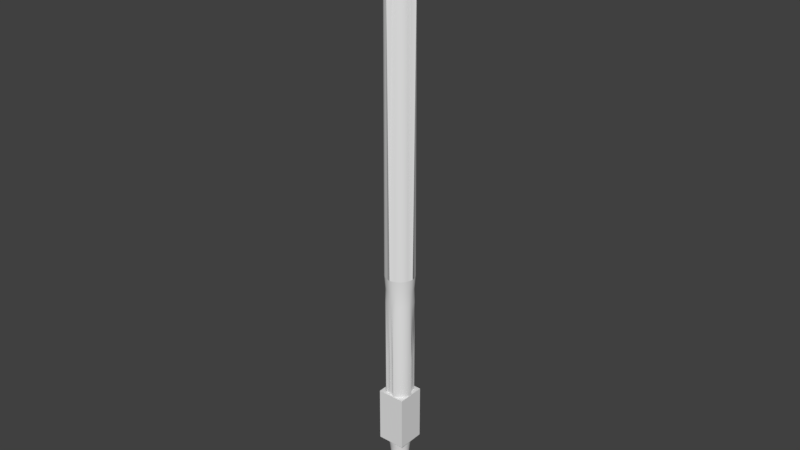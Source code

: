 # Source: Kyrie-Rod.blend  (saved by Blender 2.79.0; exported with 4.5.12 LTS)
import bpy
from mathutils import Matrix  # noqa: F401  (used for matrix-valued properties, if any)

bpy.ops.wm.read_factory_settings(use_empty=True)
scene = bpy.context.scene
scene.name = 'Scene'

# ---- collections
col_collection_1 = bpy.data.collections.new('Collection 1'); scene.collection.children.link(col_collection_1)

# ---- world
world_world = bpy.data.worlds.new('World'); scene.world = world_world
world_world.color = (0.05088, 0.05088, 0.05088)
world_world.use_sun_shadow = False
world_world.sun_shadow_jitter_overblur = 0.0
world_world.cycles.sampling_method = 'MANUAL'

# ---- meshes
me_cube = bpy.data.meshes.new('Cube')
me_cube.from_pydata([(-0.5, -0.5, -1.0), (-0.5, -0.5, 1.0), (-0.5, 0.5, -1.0), (-0.5, 0.5, 1.0), (0.5, -0.5, -1.0), (0.5, -0.5, 1.0), (0.5, 0.5, -1.0), (0.5, 0.5, 1.0)], [], [(0, 1, 3, 2), (2, 3, 7, 6), (6, 7, 5, 4), (4, 5, 1, 0), (2, 6, 4, 0), (7, 3, 1, 5)])
me_cube.use_remesh_preserve_volume = False
me_cube.use_remesh_preserve_attributes = False
me_cube.use_mirror_vertex_groups = False
me_cube.update()
me_circle = bpy.data.meshes.new('Circle')
me_circle.from_pydata([(0.0, 0.5, 0.0), (-0.09755, 0.4904, 0.0), (-0.1913, 0.4619, 0.0), (-0.2778, 0.4157, 0.0), (-0.2898, 0.2853, 0.11), (-0.3658, 0.2421, 0.1592), (-0.3776, 0.1538, 0.11), (-0.4904, 0.09755, 0.0), (-0.5, 3.775e-08, 0.0), (-0.4904, -0.09755, 0.0), (-0.4619, -0.1913, 0.0), (-0.4157, -0.2778, 0.0), (-0.3536, -0.3536, 0.0), (-0.2778, -0.4157, 0.0), (-0.1583, -0.3758, 0.11), (-0.08748, -0.4299, 0.1592), (-0.003179, -0.4066, 0.11), (0.09755, -0.4904, 0.0), (0.1913, -0.4619, 0.0), (0.2778, -0.4157, 0.0), (0.3536, -0.3536, 0.0), (0.4157, -0.2778, 0.0), (0.4619, -0.1913, 0.0), (0.4904, -0.09754, 0.0), (0.5, 4.828e-07, 0.0), (0.3943, 0.07775, 0.11), (0.402, 0.1665, 0.1592), (0.3338, 0.2239, 0.11), (0.3536, 0.3536, 0.0), (0.2778, 0.4157, 0.0), (0.1913, 0.4619, 0.0), (0.09754, 0.4904, 0.0), (-0.09755, 0.4904, 4.655), (0.0, 0.5, 4.655), (-0.1913, 0.4619, 4.655), (-0.2778, 0.4157, 4.655), (-0.3536, 0.3536, 4.655), (-0.4157, 0.2778, 4.655), (-0.4619, 0.1913, 4.655), (-0.4904, 0.09755, 4.655), (-0.5, 3.775e-08, 4.655), (-0.4904, -0.09755, 4.655), (-0.4619, -0.1913, 4.655), (-0.4157, -0.2778, 4.655), (-0.3536, -0.3536, 4.655), (-0.2778, -0.4157, 4.655), (-0.1913, -0.4619, 4.655), (-0.09755, -0.4904, 4.655), (1.629e-07, -0.5, 4.655), (0.09755, -0.4904, 4.655), (0.1913, -0.4619, 4.655), (0.2778, -0.4157, 4.655), (0.3536, -0.3536, 4.655), (0.4157, -0.2778, 4.655), (0.4619, -0.1913, 4.655), (0.4904, -0.09754, 4.655), (0.5, 4.828e-07, 4.655), (0.4904, 0.09755, 4.655), (0.4619, 0.1913, 4.655), (0.4157, 0.2778, 4.655), (0.3536, 0.3536, 4.655), (0.2778, 0.4157, 4.655), (0.1913, 0.4619, 4.655), (0.09754, 0.4904, 4.655), (-0.09754, 0.4904, 15.11), (9.104e-07, 0.6234, 15.11), (-0.1913, 0.4619, 15.11), (-0.2778, 0.4157, 15.11), (-0.3536, 0.3536, 15.11), (-0.4157, 0.2778, 15.11), (-0.4619, 0.1913, 15.11), (-0.4904, 0.09755, 15.11), (-0.6234, 1.463e-08, 15.11), (-0.4904, -0.09755, 15.11), (-0.4619, -0.1913, 15.11), (-0.4157, -0.2778, 15.11), (-0.3536, -0.3536, 15.11), (-0.2778, -0.4157, 15.11), (-0.1913, -0.4619, 15.11), (-0.09754, -0.4904, 15.11), (1.114e-06, -0.6234, 15.11), (0.09755, -0.4904, 15.11), (0.1913, -0.4619, 15.11), (0.2778, -0.4157, 15.11), (0.3536, -0.3536, 15.11), (0.4157, -0.2778, 15.11), (0.4619, -0.1913, 15.11), (0.4904, -0.09754, 15.11), (0.6234, 5.695e-07, 15.11), (0.4904, 0.09755, 15.11), (0.4619, 0.1913, 15.11), (0.4157, 0.2778, 15.11), (0.3536, 0.3536, 15.11), (0.2778, 0.4157, 15.11), (0.1913, 0.4619, 15.11), (0.09755, 0.4904, 15.11), (-0.091, 0.4575, -0.6305), (-3.984e-09, 0.4664, -0.6305), (-0.1785, 0.4309, -0.6305), (-0.2591, 0.3878, -0.6305), (-0.3298, 0.3298, -0.6305), (-0.3878, 0.2591, -0.6305), (-0.4309, 0.1785, -0.6305), (-0.4575, 0.091, -0.6305), (-0.4664, 4.478e-08, -0.6305), (-0.4575, -0.091, -0.6305), (-0.4309, -0.1785, -0.6305), (-0.3878, -0.2591, -0.6305), (-0.3298, -0.3298, -0.6305), (-0.2591, -0.3878, -0.6305), (-0.1785, -0.4309, -0.6305), (-0.091, -0.4575, -0.6305), (1.48e-07, -0.4664, -0.6305), (0.091, -0.4575, -0.6305), (0.1785, -0.4309, -0.6305), (0.2591, -0.3878, -0.6305), (0.3298, -0.3298, -0.6305), (0.3878, -0.2591, -0.6305), (0.4309, -0.1785, -0.6305), (0.4575, -0.091, -0.6305), (0.4664, 4.6e-07, -0.6305), (0.4575, 0.091, -0.6305), (0.4309, 0.1785, -0.6305), (0.3878, 0.2591, -0.6305), (0.3298, 0.3298, -0.6305), (0.2591, 0.3878, -0.6305), (0.1785, 0.4309, -0.6305), (0.091, 0.4575, -0.6305), (-0.07013, 0.3526, -1.362), (6.923e-09, 0.3595, -1.362), (-0.1376, 0.3321, -1.362), (-0.1997, 0.2989, -1.362), (-0.2542, 0.2542, -1.362), (-0.2989, 0.1997, -1.362), (-0.3321, 0.1376, -1.362), (-0.3526, 0.07013, -1.362), (-0.3595, 6.384e-08, -1.362), (-0.3526, -0.07013, -1.362), (-0.3321, -0.1376, -1.362), (-0.2989, -0.1997, -1.362), (-0.2542, -0.2542, -1.362), (-0.1997, -0.2989, -1.362), (-0.1376, -0.3321, -1.362), (-0.07013, -0.3526, -1.362), (1.241e-07, -0.3595, -1.362), (0.07013, -0.3526, -1.362), (0.1376, -0.3321, -1.362), (0.1997, -0.2989, -1.362), (0.2542, -0.2542, -1.362), (0.2989, -0.1997, -1.362), (0.3321, -0.1376, -1.362), (0.3526, -0.07013, -1.362), (0.3595, 3.838e-07, -1.362), (0.3526, 0.07013, -1.362), (0.3321, 0.1376, -1.362), (0.2989, 0.1997, -1.362), (0.2542, 0.2542, -1.362), (0.1997, 0.2989, -1.362), (0.1376, 0.3321, -1.362), (0.07013, 0.3526, -1.362), (-0.05386, 0.2708, -2.19), (7.701e-08, 0.2761, -2.19), (-0.1057, 0.2551, -2.19), (-0.1534, 0.2296, -2.19), (-0.1952, 0.1952, -2.19), (-0.2296, 0.1534, -2.19), (-0.2551, 0.1057, -2.19), (-0.2708, 0.05386, -2.19), (-0.2761, 9.812e-08, -2.19), (-0.2708, -0.05386, -2.19), (-0.2551, -0.1057, -2.19), (-0.2296, -0.1534, -2.19), (-0.1952, -0.1952, -2.19), (-0.1534, -0.2296, -2.19), (-0.1057, -0.2551, -2.19), (-0.05386, -0.2708, -2.19), (1.67e-07, -0.2761, -2.19), (0.05386, -0.2708, -2.19), (0.1057, -0.2551, -2.19), (0.1534, -0.2296, -2.19), (0.1952, -0.1952, -2.19), (0.2296, -0.1534, -2.19), (0.2551, -0.1057, -2.19), (0.2708, -0.05386, -2.19), (0.2761, 3.439e-07, -2.19), (0.2708, 0.05386, -2.19), (0.2551, 0.1057, -2.19), (0.2296, 0.1534, -2.19), (0.1952, 0.1952, -2.19), (0.1534, 0.2296, -2.19), (0.1057, 0.2551, -2.19), (0.05386, 0.2708, -2.19), (4.089e-07, 1.515e-07, -3.544), (-0.07729, 0.3886, 16.66), (1.428e-06, 0.8678, 16.38), (-0.1516, 0.366, 16.66), (-0.2201, 0.3294, 16.66), (-0.2802, 0.2802, 16.66), (-0.3294, 0.2201, 16.66), (-0.366, 0.1516, 16.66), (-0.3886, 0.0773, 16.66), (-0.8678, -3.637e-08, 16.38), (-0.3886, -0.0773, 16.66), (-0.366, -0.1516, 16.66), (-0.3294, -0.2201, 16.66), (-0.2802, -0.2802, 16.66), (-0.2201, -0.3294, 16.66), (-0.1516, -0.366, 16.66), (-0.07729, -0.3886, 16.66), (1.71e-06, -0.8678, 16.38), (0.0773, -0.3886, 16.66), (0.1516, -0.366, 16.66), (0.2201, -0.3294, 16.66), (0.2802, -0.2802, 16.66), (0.3294, -0.2201, 16.66), (0.366, -0.1516, 16.66), (0.3886, -0.0773, 16.66), (0.8678, 7.36e-07, 16.38), (0.3886, 0.0773, 16.66), (0.366, 0.1516, 16.66), (0.3294, 0.2201, 16.66), (0.2802, 0.2802, 16.66), (0.2201, 0.3294, 16.66), (0.1516, 0.366, 16.66), (0.0773, 0.3886, 16.66), (-0.04563, 0.2294, 17.63), (1.571e-06, 0.3663, 17.9), (-0.08951, 0.2161, 17.63), (-0.13, 0.1945, 17.63), (-0.1654, 0.1654, 17.63), (-0.1945, 0.13, 17.63), (-0.2161, 0.08951, 17.63), (-0.2294, 0.04563, 17.63), (-0.3663, 6.468e-08, 17.9), (-0.2294, -0.04563, 17.63), (-0.2161, -0.08951, 17.63), (-0.1945, -0.13, 17.63), (-0.1654, -0.1654, 17.63), (-0.13, -0.1945, 17.63), (-0.08951, -0.2161, 17.63), (-0.04563, -0.2294, 17.63), (1.69e-06, -0.3663, 17.9), (0.04564, -0.2294, 17.63), (0.08952, -0.2161, 17.63), (0.13, -0.1945, 17.63), (0.1654, -0.1654, 17.63), (0.1945, -0.13, 17.63), (0.2161, -0.08951, 17.63), (0.2294, -0.04563, 17.63), (0.3663, 3.907e-07, 17.9), (0.2294, 0.04563, 17.63), (0.2161, 0.08951, 17.63), (0.1945, 0.13, 17.63), (0.1654, 0.1654, 17.63), (0.13, 0.1945, 17.63), (0.08952, 0.2161, 17.63), (0.04564, 0.2294, 17.63), (-0.003334, 0.01678, 18.55), (4.794e-06, 0.01711, 18.55), (-0.006544, 0.01581, 18.55), (-0.009503, 0.01423, 18.55), (-0.0121, 0.0121, 18.55), (-0.01422, 0.009507, 18.55), (-0.01581, 0.006549, 18.55), (-0.01678, 0.003339, 18.55), (-0.01711, 1.449e-07, 18.55), (-0.01678, -0.003338, 18.55), (-0.01581, -0.006549, 18.55), (-0.01422, -0.009507, 18.55), (-0.0121, -0.0121, 18.55), (-0.009503, -0.01423, 18.55), (-0.006544, -0.01581, 18.55), (-0.003334, -0.01678, 18.55), (4.8e-06, -0.01711, 18.55), (0.003343, -0.01678, 18.55), (0.006554, -0.01581, 18.55), (0.009512, -0.01423, 18.55), (0.01211, -0.0121, 18.55), (0.01423, -0.009507, 18.55), (0.01581, -0.006549, 18.55), (0.01679, -0.003338, 18.55), (0.01712, 1.602e-07, 18.55), (0.01679, 0.003339, 18.55), (0.01581, 0.006549, 18.55), (0.01423, 0.009507, 18.55), (0.01211, 0.0121, 18.55), (0.009512, 0.01423, 18.55), (0.006554, 0.01581, 18.55), (0.003343, 0.01678, 18.55), (-0.2119, 0.04216, 17.7), (-0.1996, 0.0827, 17.7), (0.1797, -0.1201, 17.7), (0.1528, -0.1528, 17.7), (-0.1588, 1.124e-07, 17.95), (0.1997, -0.0827, 17.7), (-0.2119, -0.04216, 17.7), (0.2119, -0.04216, 17.7), (-0.1996, -0.0827, 17.7), (0.1588, 2.538e-07, 17.95), (-0.1797, -0.1201, 17.7), (0.2119, 0.04216, 17.7), (-0.1528, -0.1528, 17.7), (0.1997, 0.0827, 17.7), (-0.1201, -0.1797, 17.7), (0.1797, 0.1201, 17.7), (-0.0827, -0.1997, 17.7), (-0.04216, 0.2119, 17.7), (1.869e-06, 0.1588, 17.95), (0.1528, 0.1528, 17.7), (-0.04216, -0.2119, 17.7), (-0.0827, 0.1997, 17.7), (0.1201, 0.1797, 17.7), (1.921e-06, -0.1588, 17.95), (-0.1201, 0.1797, 17.7), (0.0827, 0.1997, 17.7), (0.04216, -0.2119, 17.7), (-0.1528, 0.1528, 17.7), (0.04216, 0.2119, 17.7), (0.0827, -0.1997, 17.7), (-0.1797, 0.1201, 17.7), (0.1201, -0.1797, 17.7), (0.1913, -0.4619, 2.543), (0.09755, -0.4904, 2.543), (-0.3658, 0.2421, 2.384), (-0.2898, 0.2853, 2.433), (0.0, 0.5, 2.543), (0.09754, 0.4904, 2.543), (0.2778, -0.4157, 2.543), (-0.3776, 0.1538, 2.433), (0.3536, -0.3536, 2.543), (-0.4904, 0.09755, 2.543), (0.4157, -0.2778, 2.543), (-0.5, 3.775e-08, 2.543), (0.4619, -0.1913, 2.543), (-0.4904, -0.09755, 2.543), (0.4904, -0.09754, 2.543), (-0.4619, -0.1913, 2.543), (0.5, 4.828e-07, 2.543), (-0.4157, -0.2778, 2.543), (0.3943, 0.07775, 2.433), (-0.3536, -0.3536, 2.543), (0.402, 0.1665, 2.384), (-0.2778, -0.4157, 2.543), (0.3338, 0.2239, 2.433), (-0.1583, -0.3758, 2.433), (-0.09755, 0.4904, 2.543), (0.3536, 0.3536, 2.543), (-0.08748, -0.4299, 2.384), (-0.1913, 0.4619, 2.543), (0.2778, 0.4157, 2.543), (-0.003179, -0.4066, 2.433), (-0.2778, 0.4157, 2.543), (0.1913, 0.4619, 2.543), (-0.2711, -0.4058, 5.153), (-0.3451, -0.3451, 5.153), (0.4058, 0.2711, 5.153), (0.4509, 0.1868, 5.153), (-0.1868, -0.4509, 5.153), (-0.09521, 0.4786, 5.153), (4.233e-08, 0.4938, 5.153), (0.3451, 0.3451, 5.153), (-0.09521, -0.4786, 5.153), (-0.1868, 0.4509, 5.153), (0.2711, 0.4058, 5.153), (2.032e-07, -0.4938, 5.153), (-0.2711, 0.4058, 5.153), (0.1868, 0.4509, 5.153), (0.09521, -0.4786, 5.153), (-0.3451, 0.3451, 5.153), (0.09521, 0.4786, 5.153), (0.1868, -0.4509, 5.153), (-0.4058, 0.2711, 5.153), (0.2711, -0.4058, 5.153), (-0.4509, 0.1868, 5.153), (0.3451, -0.3451, 5.153), (-0.4786, 0.09521, 5.153), (0.4058, -0.2711, 5.153), (-0.4938, 3.964e-08, 5.153), (0.4509, -0.1868, 5.153), (-0.4786, -0.09521, 5.153), (0.4786, -0.09521, 5.153), (-0.4509, -0.1868, 5.153), (0.4938, 4.791e-07, 5.153), (-0.4058, -0.2711, 5.153), (0.4786, 0.09521, 5.153), (-0.2944, -0.4406, 5.649), (0.4406, 0.2944, 5.649), (-0.2028, -0.4895, 5.649), (-0.1034, 0.5197, 5.649), (0.3747, 0.3747, 5.649), (-0.1034, -0.5197, 5.649), (-0.2028, 0.4895, 5.649), (0.2944, 0.4406, 5.649), (2.66e-07, -0.5425, 5.649), (-0.2944, 0.4406, 5.649), (0.2028, 0.4895, 5.649), (0.1034, -0.5197, 5.649), (-0.3747, 0.3747, 5.649), (0.1034, 0.5197, 5.649), (0.2028, -0.4895, 5.649), (-0.4406, 0.2944, 5.649), (0.2944, -0.4406, 5.649), (-0.4895, 0.2028, 5.649), (0.3747, -0.3747, 5.649), (-0.5197, 0.1034, 5.649), (0.4406, -0.2944, 5.649), (-0.5425, 2.857e-08, 5.649), (0.4895, -0.2028, 5.649), (-0.5197, -0.1034, 5.649), (0.5197, -0.1034, 5.649), (-0.4895, -0.2028, 5.649), (0.5425, 5.114e-07, 5.649), (-0.4406, -0.2944, 5.649), (0.5197, 0.1034, 5.649), (-0.3747, -0.3747, 5.649), (0.4895, 0.2028, 5.649), (8.922e-08, 0.5425, 5.649)], [], [(18, 17, 113, 114), (414, 385, 77, 76), (322, 321, 50, 49), (324, 323, 37, 36), (326, 325, 33, 63), (321, 327, 51, 50), (323, 328, 38, 37), (327, 329, 52, 51), (328, 330, 39, 38), (329, 331, 53, 52), (330, 332, 40, 39), (331, 333, 54, 53), (332, 334, 41, 40), (333, 335, 55, 54), (334, 336, 42, 41), (335, 337, 56, 55), (336, 338, 43, 42), (337, 339, 57, 56), (338, 340, 44, 43), (339, 341, 58, 57), (340, 342, 45, 44), (341, 343, 59, 58), (342, 344, 46, 45), (325, 345, 32, 33), (343, 346, 60, 59), (344, 347, 47, 46), (345, 348, 34, 32), (346, 349, 61, 60), (347, 350, 48, 47), (348, 351, 35, 34), (349, 352, 62, 61), (350, 322, 49, 48), (351, 324, 36, 35), (352, 326, 63, 62), (79, 80, 209, 208), (415, 386, 91, 90), (385, 387, 78, 77), (416, 388, 64, 65), (386, 389, 92, 91), (387, 390, 79, 78), (388, 391, 66, 64), (389, 392, 93, 92), (390, 393, 80, 79), (391, 394, 67, 66), (392, 395, 94, 93), (393, 396, 81, 80), (394, 397, 68, 67), (395, 398, 95, 94), (396, 399, 82, 81), (397, 400, 69, 68), (398, 416, 65, 95), (399, 401, 83, 82), (400, 402, 70, 69), (401, 403, 84, 83), (402, 404, 71, 70), (403, 405, 85, 84), (404, 406, 72, 71), (405, 407, 86, 85), (406, 408, 73, 72), (407, 409, 87, 86), (408, 410, 74, 73), (409, 411, 88, 87), (410, 412, 75, 74), (411, 413, 89, 88), (412, 414, 76, 75), (413, 415, 90, 89), (115, 114, 146, 147), (5, 4, 100, 101), (0, 31, 127, 97), (19, 18, 114, 115), (6, 5, 101, 102), (20, 19, 115, 116), (7, 6, 102, 103), (21, 20, 116, 117), (8, 7, 103, 104), (22, 21, 117, 118), (9, 8, 104, 105), (23, 22, 118, 119), (10, 9, 105, 106), (24, 23, 119, 120), (11, 10, 106, 107), (25, 24, 120, 121), (12, 11, 107, 108), (26, 25, 121, 122), (13, 12, 108, 109), (27, 26, 122, 123), (14, 13, 109, 110), (1, 0, 97, 96), (28, 27, 123, 124), (15, 14, 110, 111), (2, 1, 96, 98), (29, 28, 124, 125), (16, 15, 111, 112), (3, 2, 98, 99), (30, 29, 125, 126), (17, 16, 112, 113), (4, 3, 99, 100), (31, 30, 126, 127), (150, 149, 181, 182), (102, 101, 133, 134), (116, 115, 147, 148), (103, 102, 134, 135), (117, 116, 148, 149), (104, 103, 135, 136), (118, 117, 149, 150), (105, 104, 136, 137), (119, 118, 150, 151), (106, 105, 137, 138), (120, 119, 151, 152), (107, 106, 138, 139), (121, 120, 152, 153), (108, 107, 139, 140), (122, 121, 153, 154), (109, 108, 140, 141), (123, 122, 154, 155), (110, 109, 141, 142), (96, 97, 129, 128), (124, 123, 155, 156), (111, 110, 142, 143), (98, 96, 128, 130), (125, 124, 156, 157), (112, 111, 143, 144), (99, 98, 130, 131), (126, 125, 157, 158), (113, 112, 144, 145), (100, 99, 131, 132), (127, 126, 158, 159), (114, 113, 145, 146), (101, 100, 132, 133), (97, 127, 159, 129), (185, 184, 192), (137, 136, 168, 169), (151, 150, 182, 183), (138, 137, 169, 170), (152, 151, 183, 184), (139, 138, 170, 171), (153, 152, 184, 185), (140, 139, 171, 172), (154, 153, 185, 186), (141, 140, 172, 173), (155, 154, 186, 187), (142, 141, 173, 174), (128, 129, 161, 160), (156, 155, 187, 188), (143, 142, 174, 175), (130, 128, 160, 162), (157, 156, 188, 189), (144, 143, 175, 176), (131, 130, 162, 163), (158, 157, 189, 190), (145, 144, 176, 177), (132, 131, 163, 164), (159, 158, 190, 191), (146, 145, 177, 178), (133, 132, 164, 165), (129, 159, 191, 161), (147, 146, 178, 179), (134, 133, 165, 166), (148, 147, 179, 180), (135, 134, 166, 167), (149, 148, 180, 181), (136, 135, 167, 168), (172, 171, 192), (186, 185, 192), (173, 172, 192), (187, 186, 192), (174, 173, 192), (160, 161, 192), (188, 187, 192), (175, 174, 192), (162, 160, 192), (189, 188, 192), (176, 175, 192), (163, 162, 192), (190, 189, 192), (177, 176, 192), (164, 163, 192), (191, 190, 192), (178, 177, 192), (165, 164, 192), (161, 191, 192), (179, 178, 192), (166, 165, 192), (180, 179, 192), (167, 166, 192), (181, 180, 192), (168, 167, 192), (182, 181, 192), (169, 168, 192), (183, 182, 192), (170, 169, 192), (184, 183, 192), (171, 170, 192), (196, 197, 229, 228), (66, 67, 196, 195), (93, 94, 223, 222), (80, 81, 210, 209), (67, 68, 197, 196), (94, 95, 224, 223), (81, 82, 211, 210), (68, 69, 198, 197), (95, 65, 194, 224), (82, 83, 212, 211), (69, 70, 199, 198), (83, 84, 213, 212), (70, 71, 200, 199), (84, 85, 214, 213), (71, 72, 201, 200), (85, 86, 215, 214), (72, 73, 202, 201), (86, 87, 216, 215), (73, 74, 203, 202), (87, 88, 217, 216), (74, 75, 204, 203), (88, 89, 218, 217), (75, 76, 205, 204), (89, 90, 219, 218), (76, 77, 206, 205), (90, 91, 220, 219), (77, 78, 207, 206), (65, 64, 193, 194), (91, 92, 221, 220), (78, 79, 208, 207), (64, 66, 195, 193), (92, 93, 222, 221), (290, 289, 264, 263), (223, 224, 256, 255), (210, 211, 243, 242), (197, 198, 230, 229), (224, 194, 226, 256), (211, 212, 244, 243), (198, 199, 231, 230), (212, 213, 245, 244), (199, 200, 232, 231), (213, 214, 246, 245), (200, 201, 233, 232), (214, 215, 247, 246), (201, 202, 234, 233), (215, 216, 248, 247), (202, 203, 235, 234), (216, 217, 249, 248), (203, 204, 236, 235), (217, 218, 250, 249), (204, 205, 237, 236), (218, 219, 251, 250), (205, 206, 238, 237), (219, 220, 252, 251), (206, 207, 239, 238), (194, 193, 225, 226), (220, 221, 253, 252), (207, 208, 240, 239), (193, 195, 227, 225), (221, 222, 254, 253), (208, 209, 241, 240), (195, 196, 228, 227), (222, 223, 255, 254), (209, 210, 242, 241), (257, 259, 260, 261, 262, 263, 264, 265, 266, 267, 268, 269, 270, 271, 272, 273, 274, 275, 276, 277, 278, 279, 280, 281, 282, 283, 284, 285, 286, 287, 288, 258), (292, 291, 278, 277), (289, 293, 265, 264), (291, 294, 279, 278), (293, 295, 266, 265), (294, 296, 280, 279), (295, 297, 267, 266), (296, 298, 281, 280), (297, 299, 268, 267), (298, 300, 282, 281), (299, 301, 269, 268), (300, 302, 283, 282), (301, 303, 270, 269), (302, 304, 284, 283), (303, 305, 271, 270), (307, 306, 257, 258), (304, 308, 285, 284), (305, 309, 272, 271), (306, 310, 259, 257), (308, 311, 286, 285), (309, 312, 273, 272), (310, 313, 260, 259), (311, 314, 287, 286), (312, 315, 274, 273), (313, 316, 261, 260), (314, 317, 288, 287), (315, 318, 275, 274), (316, 319, 262, 261), (317, 307, 258, 288), (318, 320, 276, 275), (319, 290, 263, 262), (320, 292, 277, 276), (244, 245, 292, 320), (230, 231, 290, 319), (243, 244, 320, 318), (256, 226, 307, 317), (229, 230, 319, 316), (242, 243, 318, 315), (255, 256, 317, 314), (228, 229, 316, 313), (241, 242, 315, 312), (254, 255, 314, 311), (227, 228, 313, 310), (240, 241, 312, 309), (253, 254, 311, 308), (225, 227, 310, 306), (239, 240, 309, 305), (252, 253, 308, 304), (226, 225, 306, 307), (238, 239, 305, 303), (251, 252, 304, 302), (237, 238, 303, 301), (250, 251, 302, 300), (236, 237, 301, 299), (249, 250, 300, 298), (235, 236, 299, 297), (248, 249, 298, 296), (234, 235, 297, 295), (247, 248, 296, 294), (233, 234, 295, 293), (246, 247, 294, 291), (232, 233, 293, 289), (245, 246, 291, 292), (231, 232, 289, 290), (30, 31, 326, 352), (3, 4, 324, 351), (16, 17, 322, 350), (29, 30, 352, 349), (2, 3, 351, 348), (15, 16, 350, 347), (28, 29, 349, 346), (1, 2, 348, 345), (14, 15, 347, 344), (27, 28, 346, 343), (0, 1, 345, 325), (13, 14, 344, 342), (26, 27, 343, 341), (12, 13, 342, 340), (25, 26, 341, 339), (11, 12, 340, 338), (24, 25, 339, 337), (10, 11, 338, 336), (23, 24, 337, 335), (9, 10, 336, 334), (22, 23, 335, 333), (8, 9, 334, 332), (21, 22, 333, 331), (7, 8, 332, 330), (20, 21, 331, 329), (6, 7, 330, 328), (19, 20, 329, 327), (5, 6, 328, 323), (18, 19, 327, 321), (31, 0, 325, 326), (4, 5, 323, 324), (17, 18, 321, 322), (57, 58, 356, 384), (43, 44, 354, 383), (56, 57, 384, 382), (42, 43, 383, 381), (55, 56, 382, 380), (41, 42, 381, 379), (54, 55, 380, 378), (40, 41, 379, 377), (53, 54, 378, 376), (39, 40, 377, 375), (52, 53, 376, 374), (38, 39, 375, 373), (51, 52, 374, 372), (37, 38, 373, 371), (50, 51, 372, 370), (63, 33, 359, 369), (36, 37, 371, 368), (49, 50, 370, 367), (62, 63, 369, 366), (35, 36, 368, 365), (48, 49, 367, 364), (61, 62, 366, 363), (34, 35, 365, 362), (47, 48, 364, 361), (60, 61, 363, 360), (32, 34, 362, 358), (46, 47, 361, 357), (59, 60, 360, 355), (33, 32, 358, 359), (45, 46, 357, 353), (58, 59, 355, 356), (44, 45, 353, 354), (384, 356, 415, 413), (383, 354, 414, 412), (382, 384, 413, 411), (381, 383, 412, 410), (380, 382, 411, 409), (379, 381, 410, 408), (378, 380, 409, 407), (377, 379, 408, 406), (376, 378, 407, 405), (375, 377, 406, 404), (374, 376, 405, 403), (373, 375, 404, 402), (372, 374, 403, 401), (371, 373, 402, 400), (370, 372, 401, 399), (369, 359, 416, 398), (368, 371, 400, 397), (367, 370, 399, 396), (366, 369, 398, 395), (365, 368, 397, 394), (364, 367, 396, 393), (363, 366, 395, 392), (362, 365, 394, 391), (361, 364, 393, 390), (360, 363, 392, 389), (358, 362, 391, 388), (357, 361, 390, 387), (355, 360, 389, 386), (359, 358, 388, 416), (353, 357, 387, 385), (356, 355, 386, 415), (354, 353, 385, 414)])
me_circle.polygons.foreach_set('use_smooth', [True] * 417)
_k = set([(65, 416), (72, 406), (80, 393), (88, 411), (128, 129), (128, 130), (129, 159), (130, 131), (131, 132), (132, 133), (133, 134), (134, 135), (135, 136), (136, 137), (137, 138), (138, 139), (139, 140), (140, 141), (141, 142), (142, 143), (143, 144), (144, 145), (145, 146), (146, 147), (147, 148), (148, 149), (149, 150), (150, 151), (151, 152), (152, 153), (153, 154), (154, 155), (155, 156), (156, 157), (157, 158), (158, 159), (385, 387), (385, 414), (386, 389), (386, 415), (387, 390), (388, 391), (388, 416), (389, 392), (390, 393), (391, 394), (392, 395), (393, 396), (394, 397), (395, 398), (396, 399), (397, 400), (398, 416), (399, 401), (400, 402), (401, 403), (402, 404), (403, 405), (404, 406), (405, 407), (406, 408), (407, 409), (408, 410), (409, 411), (410, 412), (411, 413), (412, 414), (413, 415)])
me_circle.attributes.new('sharp_edge', 'BOOLEAN', 'EDGE').data.foreach_set('value', [ (min(e.vertices), max(e.vertices)) in _k for e in me_circle.edges])
me_circle.use_remesh_preserve_volume = False
me_circle.use_remesh_preserve_attributes = False
me_circle.use_mirror_vertex_groups = False
me_circle.update()

# ---- objects
ob_cube = bpy.data.objects.new('Cube', me_cube)
ob_circle = bpy.data.objects.new('Circle', me_circle)

# ---- transforms, parenting, visibility, modifiers, constraints
ob_cube.location = (0.0, 0.0, 0.0)
ob_cube.hide_viewport = True
ob_cube.lineart.crease_threshold = 0.0
ob_circle.location = (0.0, 0.0, 0.0)
ob_circle.lineart.crease_threshold = 0.0
_m = ob_circle.modifiers.new('EdgeSplit', 'EDGE_SPLIT')
_m.split_angle = 0.5096

# ---- collection membership
col_collection_1.objects.link(ob_cube)
col_collection_1.objects.link(ob_circle)

# ---- scene / render settings (as saved in the file)
scene.frame_start = 1; scene.frame_end = 250; scene.frame_set(1)
scene.render.engine = 'BLENDER_EEVEE_NEXT'
scene.render.resolution_percentage = 50
scene.render.dither_intensity = 0.0
scene.cycles.use_denoising = False
scene.cycles.samples = 128
scene.cycles.sampling_pattern = 'TABULATED_SOBOL'
scene.cycles.use_adaptive_sampling = False
scene.cycles.use_light_tree = False
scene.cycles.blur_glossy = 0.0
scene.cycles.sample_clamp_indirect = 0.0
scene.view_settings.view_transform = 'Standard'
bpy.context.view_layer.update()

# ---- added for rendering (the .blend has no active camera and no usable light): camera, sun
cam_auto = bpy.data.cameras.new('AutoCamera')
cam_auto.lens = 50.0
cam_auto.sensor_width = 36.0
cam_auto.clip_end = 1000.0
ob_auto_camera = bpy.data.objects.new('AutoCamera', cam_auto)
scene.collection.objects.link(ob_auto_camera)
ob_auto_camera.location = (20.5669, -24.6803, 23.9557)
ob_auto_camera.rotation_euler = (1.09748, -7.21219e-08, 0.694738)
scene.camera = ob_auto_camera
light_auto_sun = bpy.data.lights.new('AutoSun', 'SUN')
light_auto_sun.energy = 3.0
light_auto_sun.angle = 0.0523599
ob_auto_sun = bpy.data.objects.new('AutoSun', light_auto_sun)
scene.collection.objects.link(ob_auto_sun)
ob_auto_sun.rotation_euler = (0.872665, 0.174533, 0.523599)
bpy.context.view_layer.update()

